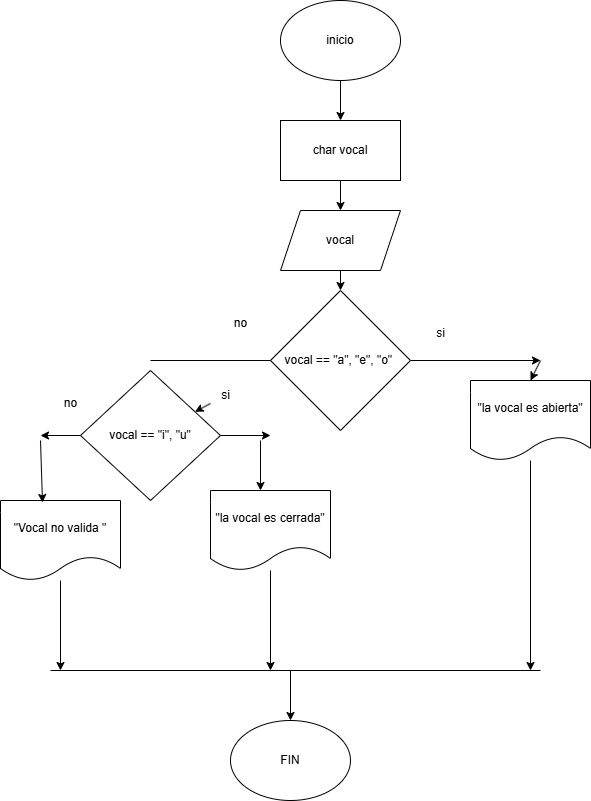

The diagram above was exported from draw.io. Its source (the exported page's mxGraphModel, read from the mxfile embedded in the PNG):
<mxGraphModel dx="662" dy="513" grid="1" gridSize="10" guides="1" tooltips="1" connect="1" arrows="1" fold="1" page="1" pageScale="1" pageWidth="850" pageHeight="1100" math="0" shadow="0">
  <root>
    <mxCell id="0" />
    <mxCell id="1" parent="0" />
    <mxCell id="23" style="edgeStyle=none;html=1;entryX=0.5;entryY=0;entryDx=0;entryDy=0;" parent="1" source="2" target="3" edge="1">
      <mxGeometry relative="1" as="geometry" />
    </mxCell>
    <mxCell id="2" value="inicio" style="ellipse;whiteSpace=wrap;html=1;" parent="1" vertex="1">
      <mxGeometry x="280" y="220" width="120" height="80" as="geometry" />
    </mxCell>
    <mxCell id="24" style="edgeStyle=none;html=1;entryX=0.5;entryY=0;entryDx=0;entryDy=0;" parent="1" source="3" target="4" edge="1">
      <mxGeometry relative="1" as="geometry" />
    </mxCell>
    <mxCell id="3" value="char vocal" style="rounded=0;whiteSpace=wrap;html=1;" parent="1" vertex="1">
      <mxGeometry x="280" y="340" width="120" height="60" as="geometry" />
    </mxCell>
    <mxCell id="25" style="edgeStyle=none;html=1;" parent="1" source="4" target="5" edge="1">
      <mxGeometry relative="1" as="geometry" />
    </mxCell>
    <mxCell id="4" value="vocal" style="shape=parallelogram;perimeter=parallelogramPerimeter;whiteSpace=wrap;html=1;fixedSize=1;" parent="1" vertex="1">
      <mxGeometry x="280" y="430" width="120" height="60" as="geometry" />
    </mxCell>
    <mxCell id="26" style="edgeStyle=none;html=1;" parent="1" source="5" edge="1">
      <mxGeometry relative="1" as="geometry">
        <mxPoint x="540" y="580" as="targetPoint" />
      </mxGeometry>
    </mxCell>
    <mxCell id="5" value="vocal == &quot;a&quot;, &quot;e&quot;, &quot;o&quot;&amp;nbsp;" style="rhombus;whiteSpace=wrap;html=1;" parent="1" vertex="1">
      <mxGeometry x="270" y="510" width="140" height="140" as="geometry" />
    </mxCell>
    <mxCell id="6" value="si" style="text;html=1;align=center;verticalAlign=middle;resizable=0;points=[];autosize=1;strokeColor=none;fillColor=none;" parent="1" vertex="1">
      <mxGeometry x="425" y="538" width="30" height="30" as="geometry" />
    </mxCell>
    <mxCell id="28" style="edgeStyle=none;html=1;" parent="1" source="7" edge="1">
      <mxGeometry relative="1" as="geometry">
        <mxPoint x="530" y="890" as="targetPoint" />
      </mxGeometry>
    </mxCell>
    <mxCell id="7" value="&quot;la vocal es abierta&quot;" style="shape=document;whiteSpace=wrap;html=1;boundedLbl=1;" parent="1" vertex="1">
      <mxGeometry x="470" y="600" width="120" height="80" as="geometry" />
    </mxCell>
    <mxCell id="8" value="no" style="text;html=1;align=center;verticalAlign=middle;resizable=0;points=[];autosize=1;strokeColor=none;fillColor=none;" parent="1" vertex="1">
      <mxGeometry x="220" y="528" width="40" height="30" as="geometry" />
    </mxCell>
    <mxCell id="9" value="" style="endArrow=none;html=1;" parent="1" edge="1">
      <mxGeometry width="50" height="50" relative="1" as="geometry">
        <mxPoint x="150" y="580" as="sourcePoint" />
        <mxPoint x="270" y="580" as="targetPoint" />
      </mxGeometry>
    </mxCell>
    <mxCell id="14" style="edgeStyle=none;html=1;" parent="1" source="10" edge="1">
      <mxGeometry relative="1" as="geometry">
        <mxPoint x="270" y="655" as="targetPoint" />
      </mxGeometry>
    </mxCell>
    <mxCell id="18" style="edgeStyle=none;html=1;" parent="1" source="10" edge="1">
      <mxGeometry relative="1" as="geometry">
        <mxPoint x="40" y="655" as="targetPoint" />
      </mxGeometry>
    </mxCell>
    <mxCell id="10" value="vocal == &quot;i&quot;, &quot;u&quot;" style="rhombus;whiteSpace=wrap;html=1;" parent="1" vertex="1">
      <mxGeometry x="80" y="590" width="140" height="130" as="geometry" />
    </mxCell>
    <mxCell id="12" value="" style="edgeStyle=none;html=1;" parent="1" source="11" target="10" edge="1">
      <mxGeometry relative="1" as="geometry" />
    </mxCell>
    <mxCell id="11" value="si" style="text;html=1;align=center;verticalAlign=middle;resizable=0;points=[];autosize=1;strokeColor=none;fillColor=none;" parent="1" vertex="1">
      <mxGeometry x="210" y="600" width="30" height="30" as="geometry" />
    </mxCell>
    <mxCell id="13" value="no" style="text;html=1;align=center;verticalAlign=middle;resizable=0;points=[];autosize=1;strokeColor=none;fillColor=none;" parent="1" vertex="1">
      <mxGeometry x="50" y="608" width="40" height="30" as="geometry" />
    </mxCell>
    <mxCell id="15" value="" style="endArrow=classic;html=1;" parent="1" edge="1">
      <mxGeometry width="50" height="50" relative="1" as="geometry">
        <mxPoint x="260" y="660" as="sourcePoint" />
        <mxPoint x="260" y="710" as="targetPoint" />
      </mxGeometry>
    </mxCell>
    <mxCell id="29" style="edgeStyle=none;html=1;" parent="1" source="16" edge="1">
      <mxGeometry relative="1" as="geometry">
        <mxPoint x="270" y="890" as="targetPoint" />
      </mxGeometry>
    </mxCell>
    <mxCell id="16" value="&quot;la vocal es cerrada&quot;" style="shape=document;whiteSpace=wrap;html=1;boundedLbl=1;" parent="1" vertex="1">
      <mxGeometry x="210" y="710" width="120" height="80" as="geometry" />
    </mxCell>
    <mxCell id="30" style="edgeStyle=none;html=1;" parent="1" source="17" edge="1">
      <mxGeometry relative="1" as="geometry">
        <mxPoint x="60" y="890" as="targetPoint" />
      </mxGeometry>
    </mxCell>
    <mxCell id="17" value="&quot;Vocal no valida &quot;" style="shape=document;whiteSpace=wrap;html=1;boundedLbl=1;" parent="1" vertex="1">
      <mxGeometry y="720" width="120" height="80" as="geometry" />
    </mxCell>
    <mxCell id="19" value="" style="endArrow=classic;html=1;entryX=0.35;entryY=0.025;entryDx=0;entryDy=0;entryPerimeter=0;" parent="1" target="17" edge="1">
      <mxGeometry width="50" height="50" relative="1" as="geometry">
        <mxPoint x="40" y="660" as="sourcePoint" />
        <mxPoint x="90" y="610" as="targetPoint" />
      </mxGeometry>
    </mxCell>
    <mxCell id="20" value="" style="endArrow=none;html=1;" parent="1" edge="1">
      <mxGeometry width="50" height="50" relative="1" as="geometry">
        <mxPoint x="50" y="890" as="sourcePoint" />
        <mxPoint x="540" y="890" as="targetPoint" />
      </mxGeometry>
    </mxCell>
    <mxCell id="21" value="" style="endArrow=classic;html=1;" parent="1" edge="1">
      <mxGeometry width="50" height="50" relative="1" as="geometry">
        <mxPoint x="290" y="890" as="sourcePoint" />
        <mxPoint x="290" y="940" as="targetPoint" />
      </mxGeometry>
    </mxCell>
    <mxCell id="22" value="FIN" style="ellipse;whiteSpace=wrap;html=1;" parent="1" vertex="1">
      <mxGeometry x="230" y="940" width="120" height="80" as="geometry" />
    </mxCell>
    <mxCell id="27" value="" style="endArrow=classic;html=1;entryX=0.5;entryY=0;entryDx=0;entryDy=0;" parent="1" target="7" edge="1">
      <mxGeometry width="50" height="50" relative="1" as="geometry">
        <mxPoint x="540" y="580" as="sourcePoint" />
        <mxPoint x="590" y="530" as="targetPoint" />
      </mxGeometry>
    </mxCell>
  </root>
</mxGraphModel>